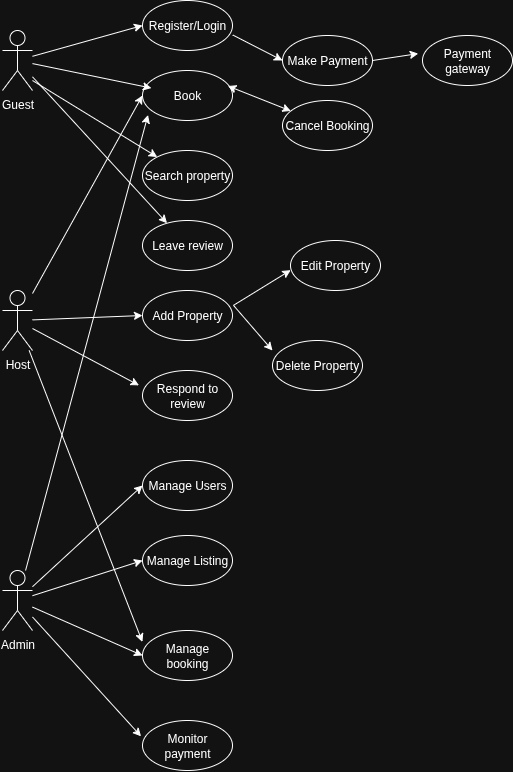

The diagram above was exported from draw.io. Its source (the exported page's mxGraphModel, read from the mxfile embedded in the PNG):
<mxGraphModel dx="978" dy="550" grid="1" gridSize="10" guides="1" tooltips="1" connect="1" arrows="1" fold="1" page="1" pageScale="1" pageWidth="827" pageHeight="1169" math="0" shadow="0">
  <root>
    <mxCell id="0" />
    <mxCell id="1" parent="0" />
    <mxCell id="qykdVZ69-66t6ezQdCVr-1" value="Guest" style="shape=umlActor;verticalLabelPosition=bottom;verticalAlign=top;html=1;outlineConnect=0;" vertex="1" parent="1">
      <mxGeometry x="80" y="80" width="30" height="60" as="geometry" />
    </mxCell>
    <mxCell id="qykdVZ69-66t6ezQdCVr-2" value="Host" style="shape=umlActor;verticalLabelPosition=bottom;verticalAlign=top;html=1;outlineConnect=0;" vertex="1" parent="1">
      <mxGeometry x="80" y="340" width="30" height="60" as="geometry" />
    </mxCell>
    <mxCell id="qykdVZ69-66t6ezQdCVr-3" value="Admin" style="shape=umlActor;verticalLabelPosition=bottom;verticalAlign=top;html=1;outlineConnect=0;" vertex="1" parent="1">
      <mxGeometry x="80" y="620" width="30" height="60" as="geometry" />
    </mxCell>
    <mxCell id="qykdVZ69-66t6ezQdCVr-4" value="Register/Login" style="ellipse;whiteSpace=wrap;html=1;" vertex="1" parent="1">
      <mxGeometry x="220" y="50" width="90" height="50" as="geometry" />
    </mxCell>
    <mxCell id="qykdVZ69-66t6ezQdCVr-5" value="Book" style="ellipse;whiteSpace=wrap;html=1;" vertex="1" parent="1">
      <mxGeometry x="220" y="120" width="90" height="50" as="geometry" />
    </mxCell>
    <mxCell id="qykdVZ69-66t6ezQdCVr-6" value="Search property" style="ellipse;whiteSpace=wrap;html=1;" vertex="1" parent="1">
      <mxGeometry x="220" y="200" width="90" height="50" as="geometry" />
    </mxCell>
    <mxCell id="qykdVZ69-66t6ezQdCVr-7" value="Leave review" style="ellipse;whiteSpace=wrap;html=1;" vertex="1" parent="1">
      <mxGeometry x="220" y="270" width="90" height="50" as="geometry" />
    </mxCell>
    <mxCell id="qykdVZ69-66t6ezQdCVr-8" value="Add Property" style="ellipse;whiteSpace=wrap;html=1;" vertex="1" parent="1">
      <mxGeometry x="220" y="340" width="90" height="50" as="geometry" />
    </mxCell>
    <mxCell id="qykdVZ69-66t6ezQdCVr-9" value="Respond to review" style="ellipse;whiteSpace=wrap;html=1;" vertex="1" parent="1">
      <mxGeometry x="220" y="420" width="90" height="50" as="geometry" />
    </mxCell>
    <mxCell id="qykdVZ69-66t6ezQdCVr-10" value="Manage Users" style="ellipse;whiteSpace=wrap;html=1;" vertex="1" parent="1">
      <mxGeometry x="220" y="510" width="90" height="50" as="geometry" />
    </mxCell>
    <mxCell id="qykdVZ69-66t6ezQdCVr-11" value="Manage Listing" style="ellipse;whiteSpace=wrap;html=1;" vertex="1" parent="1">
      <mxGeometry x="220" y="585" width="90" height="50" as="geometry" />
    </mxCell>
    <mxCell id="qykdVZ69-66t6ezQdCVr-12" value="Manage booking" style="ellipse;whiteSpace=wrap;html=1;" vertex="1" parent="1">
      <mxGeometry x="220" y="680" width="90" height="50" as="geometry" />
    </mxCell>
    <mxCell id="qykdVZ69-66t6ezQdCVr-13" value="Monitor payment" style="ellipse;whiteSpace=wrap;html=1;" vertex="1" parent="1">
      <mxGeometry x="220" y="770" width="90" height="50" as="geometry" />
    </mxCell>
    <mxCell id="qykdVZ69-66t6ezQdCVr-14" value="Edit Property" style="ellipse;whiteSpace=wrap;html=1;" vertex="1" parent="1">
      <mxGeometry x="368" y="290" width="90" height="50" as="geometry" />
    </mxCell>
    <mxCell id="qykdVZ69-66t6ezQdCVr-15" value="Delete Property" style="ellipse;whiteSpace=wrap;html=1;" vertex="1" parent="1">
      <mxGeometry x="350" y="390" width="90" height="50" as="geometry" />
    </mxCell>
    <mxCell id="qykdVZ69-66t6ezQdCVr-16" value="Make Payment" style="ellipse;whiteSpace=wrap;html=1;" vertex="1" parent="1">
      <mxGeometry x="360" y="85" width="90" height="50" as="geometry" />
    </mxCell>
    <mxCell id="qykdVZ69-66t6ezQdCVr-17" value="Payment gateway" style="ellipse;whiteSpace=wrap;html=1;" vertex="1" parent="1">
      <mxGeometry x="500" y="85" width="90" height="50" as="geometry" />
    </mxCell>
    <mxCell id="qykdVZ69-66t6ezQdCVr-18" value="Cancel Booking" style="ellipse;whiteSpace=wrap;html=1;" vertex="1" parent="1">
      <mxGeometry x="360" y="150" width="90" height="50" as="geometry" />
    </mxCell>
    <mxCell id="qykdVZ69-66t6ezQdCVr-19" value="" style="endArrow=classic;html=1;rounded=0;entryX=0;entryY=0.5;entryDx=0;entryDy=0;" edge="1" parent="1" source="qykdVZ69-66t6ezQdCVr-1" target="qykdVZ69-66t6ezQdCVr-4">
      <mxGeometry width="50" height="50" relative="1" as="geometry">
        <mxPoint x="410" y="350" as="sourcePoint" />
        <mxPoint x="460" y="300" as="targetPoint" />
      </mxGeometry>
    </mxCell>
    <mxCell id="qykdVZ69-66t6ezQdCVr-20" value="" style="endArrow=classic;startArrow=classic;html=1;rounded=0;exitX=0.949;exitY=0.31;exitDx=0;exitDy=0;exitPerimeter=0;" edge="1" parent="1" source="qykdVZ69-66t6ezQdCVr-5" target="qykdVZ69-66t6ezQdCVr-18">
      <mxGeometry width="50" height="50" relative="1" as="geometry">
        <mxPoint x="380" y="280" as="sourcePoint" />
        <mxPoint x="430" y="230" as="targetPoint" />
      </mxGeometry>
    </mxCell>
    <mxCell id="qykdVZ69-66t6ezQdCVr-21" value="" style="endArrow=classic;html=1;rounded=0;exitX=1.003;exitY=0.69;exitDx=0;exitDy=0;exitPerimeter=0;entryX=0;entryY=0.5;entryDx=0;entryDy=0;" edge="1" parent="1" source="qykdVZ69-66t6ezQdCVr-4" target="qykdVZ69-66t6ezQdCVr-16">
      <mxGeometry width="50" height="50" relative="1" as="geometry">
        <mxPoint x="410" y="350" as="sourcePoint" />
        <mxPoint x="460" y="300" as="targetPoint" />
      </mxGeometry>
    </mxCell>
    <mxCell id="qykdVZ69-66t6ezQdCVr-22" value="" style="endArrow=classic;html=1;rounded=0;entryX=0.099;entryY=0.352;entryDx=0;entryDy=0;entryPerimeter=0;" edge="1" parent="1" source="qykdVZ69-66t6ezQdCVr-1" target="qykdVZ69-66t6ezQdCVr-5">
      <mxGeometry width="50" height="50" relative="1" as="geometry">
        <mxPoint x="410" y="350" as="sourcePoint" />
        <mxPoint x="460" y="300" as="targetPoint" />
      </mxGeometry>
    </mxCell>
    <mxCell id="qykdVZ69-66t6ezQdCVr-23" value="" style="endArrow=classic;html=1;rounded=0;" edge="1" parent="1" target="qykdVZ69-66t6ezQdCVr-6">
      <mxGeometry width="50" height="50" relative="1" as="geometry">
        <mxPoint x="110" y="130" as="sourcePoint" />
        <mxPoint x="460" y="300" as="targetPoint" />
      </mxGeometry>
    </mxCell>
    <mxCell id="qykdVZ69-66t6ezQdCVr-24" value="" style="endArrow=classic;html=1;rounded=0;" edge="1" parent="1" source="qykdVZ69-66t6ezQdCVr-1" target="qykdVZ69-66t6ezQdCVr-7">
      <mxGeometry width="50" height="50" relative="1" as="geometry">
        <mxPoint x="410" y="350" as="sourcePoint" />
        <mxPoint x="460" y="300" as="targetPoint" />
      </mxGeometry>
    </mxCell>
    <mxCell id="qykdVZ69-66t6ezQdCVr-25" value="" style="endArrow=classic;html=1;rounded=0;entryX=0;entryY=0.5;entryDx=0;entryDy=0;" edge="1" parent="1" source="qykdVZ69-66t6ezQdCVr-2" target="qykdVZ69-66t6ezQdCVr-8">
      <mxGeometry width="50" height="50" relative="1" as="geometry">
        <mxPoint x="410" y="350" as="sourcePoint" />
        <mxPoint x="460" y="300" as="targetPoint" />
      </mxGeometry>
    </mxCell>
    <mxCell id="qykdVZ69-66t6ezQdCVr-28" value="" style="endArrow=classic;html=1;rounded=0;entryX=-0.039;entryY=0.297;entryDx=0;entryDy=0;entryPerimeter=0;" edge="1" parent="1" source="qykdVZ69-66t6ezQdCVr-2" target="qykdVZ69-66t6ezQdCVr-9">
      <mxGeometry width="50" height="50" relative="1" as="geometry">
        <mxPoint x="410" y="350" as="sourcePoint" />
        <mxPoint x="460" y="300" as="targetPoint" />
      </mxGeometry>
    </mxCell>
    <mxCell id="qykdVZ69-66t6ezQdCVr-29" value="" style="endArrow=classic;html=1;rounded=0;entryX=-0.001;entryY=0.228;entryDx=0;entryDy=0;entryPerimeter=0;" edge="1" parent="1" source="qykdVZ69-66t6ezQdCVr-2" target="qykdVZ69-66t6ezQdCVr-12">
      <mxGeometry width="50" height="50" relative="1" as="geometry">
        <mxPoint x="410" y="350" as="sourcePoint" />
        <mxPoint x="460" y="300" as="targetPoint" />
      </mxGeometry>
    </mxCell>
    <mxCell id="qykdVZ69-66t6ezQdCVr-30" value="" style="endArrow=classic;html=1;rounded=0;entryX=0;entryY=0.5;entryDx=0;entryDy=0;" edge="1" parent="1" source="qykdVZ69-66t6ezQdCVr-2" target="qykdVZ69-66t6ezQdCVr-5">
      <mxGeometry width="50" height="50" relative="1" as="geometry">
        <mxPoint x="410" y="350" as="sourcePoint" />
        <mxPoint x="460" y="300" as="targetPoint" />
      </mxGeometry>
    </mxCell>
    <mxCell id="qykdVZ69-66t6ezQdCVr-31" value="" style="endArrow=classic;html=1;rounded=0;entryX=-0.016;entryY=0.317;entryDx=0;entryDy=0;entryPerimeter=0;" edge="1" parent="1" source="qykdVZ69-66t6ezQdCVr-3" target="qykdVZ69-66t6ezQdCVr-13">
      <mxGeometry width="50" height="50" relative="1" as="geometry">
        <mxPoint x="410" y="600" as="sourcePoint" />
        <mxPoint x="460" y="550" as="targetPoint" />
      </mxGeometry>
    </mxCell>
    <mxCell id="qykdVZ69-66t6ezQdCVr-32" value="" style="endArrow=classic;html=1;rounded=0;entryX=0;entryY=0.5;entryDx=0;entryDy=0;" edge="1" parent="1" source="qykdVZ69-66t6ezQdCVr-3" target="qykdVZ69-66t6ezQdCVr-12">
      <mxGeometry width="50" height="50" relative="1" as="geometry">
        <mxPoint x="410" y="600" as="sourcePoint" />
        <mxPoint x="460" y="550" as="targetPoint" />
      </mxGeometry>
    </mxCell>
    <mxCell id="qykdVZ69-66t6ezQdCVr-33" value="" style="endArrow=classic;html=1;rounded=0;entryX=0;entryY=0.5;entryDx=0;entryDy=0;" edge="1" parent="1" source="qykdVZ69-66t6ezQdCVr-3" target="qykdVZ69-66t6ezQdCVr-11">
      <mxGeometry width="50" height="50" relative="1" as="geometry">
        <mxPoint x="410" y="600" as="sourcePoint" />
        <mxPoint x="460" y="550" as="targetPoint" />
      </mxGeometry>
    </mxCell>
    <mxCell id="qykdVZ69-66t6ezQdCVr-34" value="" style="endArrow=classic;html=1;rounded=0;entryX=0;entryY=0.5;entryDx=0;entryDy=0;" edge="1" parent="1" source="qykdVZ69-66t6ezQdCVr-3" target="qykdVZ69-66t6ezQdCVr-10">
      <mxGeometry width="50" height="50" relative="1" as="geometry">
        <mxPoint x="410" y="600" as="sourcePoint" />
        <mxPoint x="460" y="550" as="targetPoint" />
      </mxGeometry>
    </mxCell>
    <mxCell id="qykdVZ69-66t6ezQdCVr-35" value="" style="endArrow=classic;html=1;rounded=0;entryX=0.061;entryY=0.89;entryDx=0;entryDy=0;entryPerimeter=0;" edge="1" parent="1" source="qykdVZ69-66t6ezQdCVr-3" target="qykdVZ69-66t6ezQdCVr-5">
      <mxGeometry width="50" height="50" relative="1" as="geometry">
        <mxPoint x="410" y="600" as="sourcePoint" />
        <mxPoint x="460" y="550" as="targetPoint" />
      </mxGeometry>
    </mxCell>
    <mxCell id="qykdVZ69-66t6ezQdCVr-36" value="" style="endArrow=classic;html=1;rounded=0;exitX=1.011;exitY=0.297;exitDx=0;exitDy=0;exitPerimeter=0;entryX=0.002;entryY=0.593;entryDx=0;entryDy=0;entryPerimeter=0;" edge="1" parent="1" source="qykdVZ69-66t6ezQdCVr-8" target="qykdVZ69-66t6ezQdCVr-14">
      <mxGeometry width="50" height="50" relative="1" as="geometry">
        <mxPoint x="320" y="230" as="sourcePoint" />
        <mxPoint x="460" y="230" as="targetPoint" />
      </mxGeometry>
    </mxCell>
    <mxCell id="qykdVZ69-66t6ezQdCVr-37" value="" style="endArrow=classic;html=1;rounded=0;exitX=1.011;exitY=0.297;exitDx=0;exitDy=0;exitPerimeter=0;entryX=0;entryY=0.2;entryDx=0;entryDy=0;entryPerimeter=0;" edge="1" parent="1" source="qykdVZ69-66t6ezQdCVr-8" target="qykdVZ69-66t6ezQdCVr-15">
      <mxGeometry width="50" height="50" relative="1" as="geometry">
        <mxPoint x="320" y="230" as="sourcePoint" />
        <mxPoint x="460" y="230" as="targetPoint" />
      </mxGeometry>
    </mxCell>
    <mxCell id="qykdVZ69-66t6ezQdCVr-38" value="" style="endArrow=classic;html=1;rounded=0;exitX=1;exitY=0.5;exitDx=0;exitDy=0;entryX=-0.047;entryY=0.362;entryDx=0;entryDy=0;entryPerimeter=0;" edge="1" parent="1" source="qykdVZ69-66t6ezQdCVr-16" target="qykdVZ69-66t6ezQdCVr-17">
      <mxGeometry width="50" height="50" relative="1" as="geometry">
        <mxPoint x="410" y="280" as="sourcePoint" />
        <mxPoint x="460" y="230" as="targetPoint" />
      </mxGeometry>
    </mxCell>
  </root>
</mxGraphModel>